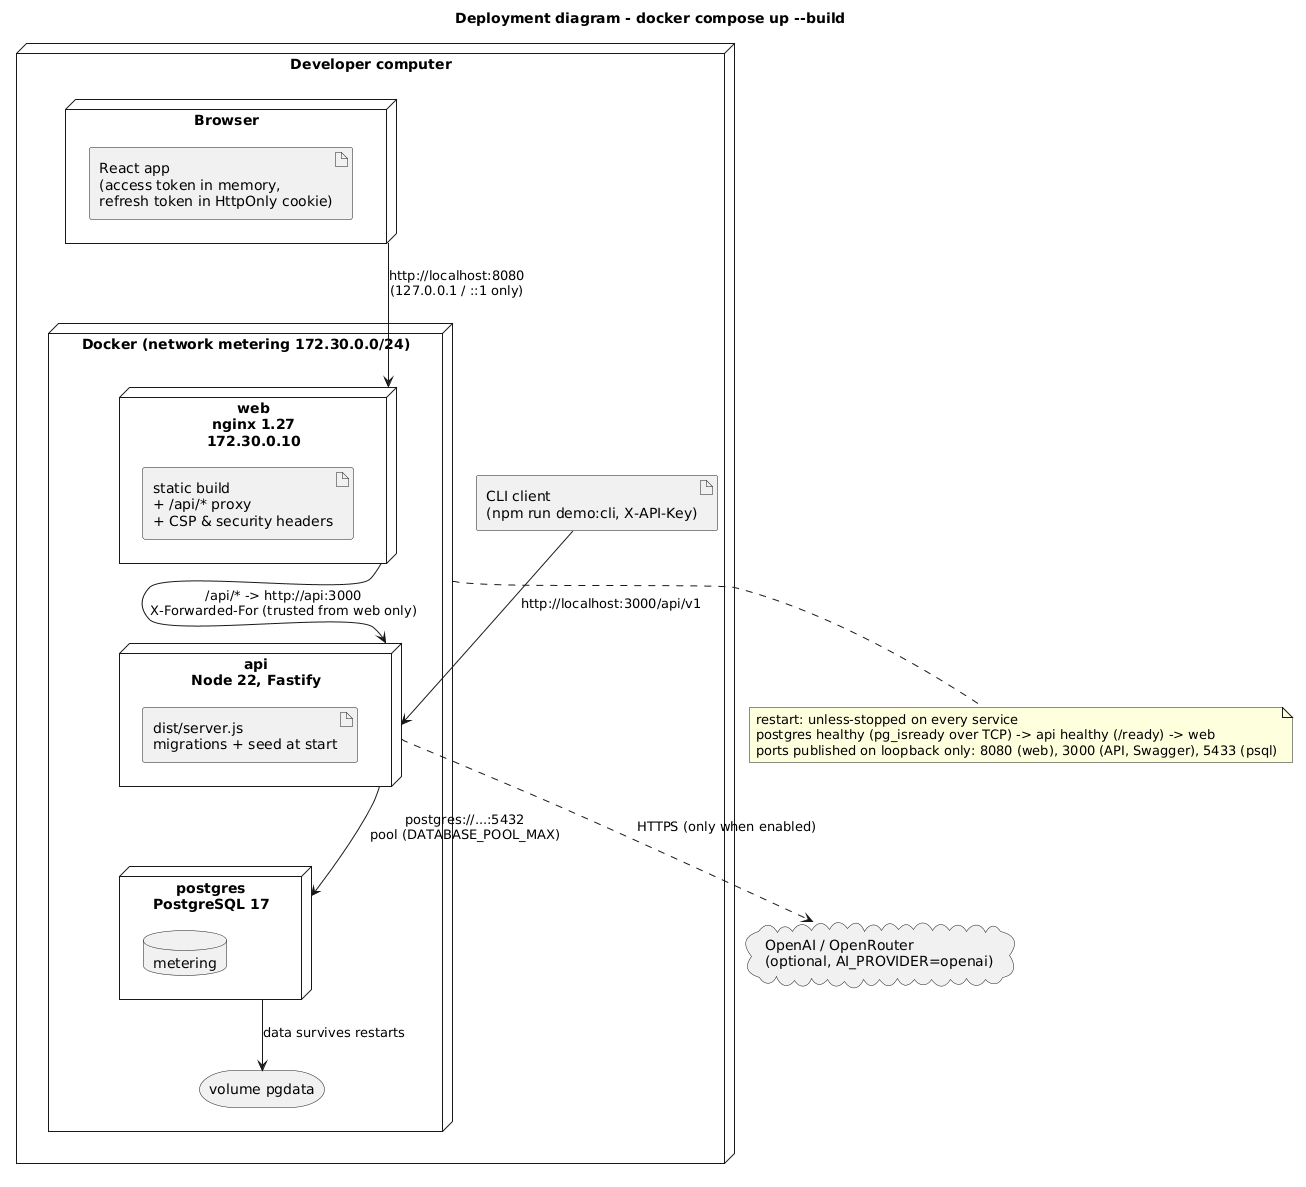

The diagram above was rendered by PlantUML. Its source (embedded in the PNG):
@startuml
title Deployment diagram - docker compose up --build
skinparam shadowing false

node "Developer computer" {
  node "Browser" as Browser {
    artifact "React app\n(access token in memory,\nrefresh token in HttpOnly cookie)" as App
  }
  artifact "CLI client\n(npm run demo:cli, X-API-Key)" as CLI

  node "Docker (network metering 172.30.0.0/24)" as Docker {
    node "web\nnginx 1.27\n172.30.0.10" as Web {
      artifact "static build\n+ /api/* proxy\n+ CSP & security headers" as WebArt
    }
    node "api\nNode 22, Fastify" as Api {
      artifact "dist/server.js\nmigrations + seed at start" as ApiArt
    }
    node "postgres\nPostgreSQL 17" as Pg {
      database "metering" as Db
    }
    storage "volume pgdata" as Vol
  }
}

cloud "OpenAI / OpenRouter\n(optional, AI_PROVIDER=openai)" as LLM

Browser --> Web : http://localhost:8080\n(127.0.0.1 / ::1 only)
Web --> Api : /api/* -> http://api:3000\nX-Forwarded-For (trusted from web only)
CLI --> Api : http://localhost:3000/api/v1
Api --> Pg : postgres://...:5432\npool (DATABASE_POOL_MAX)
Pg --> Vol : data survives restarts
Api ..> LLM : HTTPS (only when enabled)

note bottom of Docker
  restart: unless-stopped on every service
  postgres healthy (pg_isready over TCP) -> api healthy (/ready) -> web
  ports published on loopback only: 8080 (web), 3000 (API, Swagger), 5433 (psql)
end note
@enduml